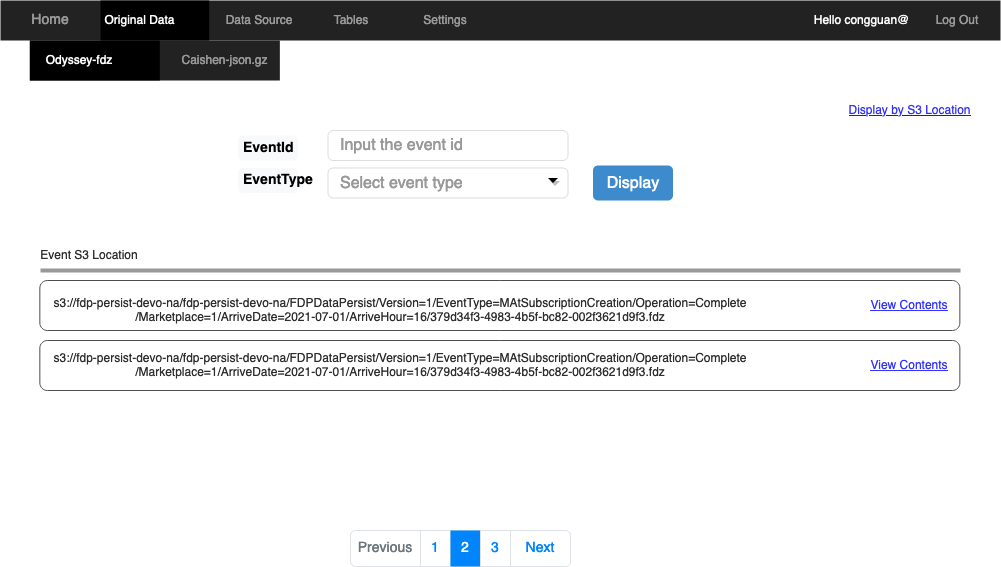

The diagram above was exported from draw.io. Its source (the exported page's mxGraphModel, read from the mxfile embedded in the PNG):
<mxGraphModel dx="3305" dy="1096" grid="1" gridSize="10" guides="1" tooltips="1" connect="1" arrows="1" fold="1" page="1" pageScale="1.5" pageWidth="826" pageHeight="1169" background="none" math="0" shadow="0">
  <root>
    <mxCell id="0" style=";html=1;" />
    <mxCell id="1" style=";html=1;" parent="0" />
    <mxCell id="lc7uJ0gy-jR3uA0_lXYL-16" value="" style="html=1;shadow=0;dashed=0;shape=mxgraph.bootstrap.rect;fillColor=#222222;strokeColor=none;whiteSpace=wrap;rounded=0;fontSize=12;fontColor=#000000;align=center;" parent="1" vertex="1">
      <mxGeometry x="-10.649999999999999" y="1250" width="250" height="40" as="geometry" />
    </mxCell>
    <mxCell id="lc7uJ0gy-jR3uA0_lXYL-22" value="Caishen-json.gz" style="html=1;shadow=0;dashed=0;fillColor=none;strokeColor=none;shape=mxgraph.bootstrap.rect;fontColor=#999999;whiteSpace=wrap;" parent="lc7uJ0gy-jR3uA0_lXYL-16" vertex="1">
      <mxGeometry x="140.6875" width="109.3125" height="40" as="geometry" />
    </mxCell>
    <mxCell id="lc7uJ0gy-jR3uA0_lXYL-9" value="&lt;div align=&quot;center&quot;&gt;Odyssey-fdz&lt;/div&gt;" style="html=1;shadow=0;dashed=0;shape=mxgraph.bootstrap.rect;fillColor=#000000;strokeColor=none;fontColor=#ffffff;spacingRight=30;whiteSpace=wrap;align=center;" parent="lc7uJ0gy-jR3uA0_lXYL-16" vertex="1">
      <mxGeometry width="130" height="40" as="geometry" />
    </mxCell>
    <mxCell id="5OiXId_OsTpW6dRHoGZh-1" value="&lt;font color=&quot;#7D7D7D&quot;&gt;&lt;font color=&quot;#999999&quot;&gt;Input the event id&amp;nbsp; &lt;/font&gt;&lt;br&gt;&lt;/font&gt;" style="html=1;shadow=0;dashed=0;shape=mxgraph.bootstrap.rrect;rSize=5;strokeColor=#dddddd;align=left;spacingLeft=10;fontSize=16;whiteSpace=wrap;rounded=0;" parent="1" vertex="1">
      <mxGeometry x="287.5" y="1340" width="240" height="30" as="geometry" />
    </mxCell>
    <mxCell id="5OiXId_OsTpW6dRHoGZh-2" value="EventId" style="html=1;shadow=0;dashed=0;shape=mxgraph.bootstrap.rrect;rSize=5;strokeColor=none;strokeWidth=1;fillColor=#F8F9FA;fontColor=#000000;whiteSpace=wrap;align=left;verticalAlign=middle;spacingLeft=0;fontStyle=1;fontSize=14;spacing=5;" parent="1" vertex="1">
      <mxGeometry x="197.5" y="1345" width="60" height="25" as="geometry" />
    </mxCell>
    <mxCell id="5OiXId_OsTpW6dRHoGZh-7" value="Display" style="html=1;shadow=0;dashed=0;shape=mxgraph.bootstrap.rrect;rSize=5;fontSize=16;fillColor=#3D8BCD;strokeColor=none;fontColor=#ffffff;whiteSpace=wrap;" parent="1" vertex="1">
      <mxGeometry x="552.5" y="1375" width="80" height="35" as="geometry" />
    </mxCell>
    <mxCell id="5OiXId_OsTpW6dRHoGZh-8" value="" style="html=1;shadow=0;dashed=0;shape=mxgraph.bootstrap.rect;fillColor=#222222;strokeColor=none;whiteSpace=wrap;rounded=0;fontSize=12;fontColor=#000000;align=center;" parent="1" vertex="1">
      <mxGeometry x="-40" y="1210" width="1000" height="40" as="geometry" />
    </mxCell>
    <mxCell id="5OiXId_OsTpW6dRHoGZh-9" value="Home" style="html=1;shadow=0;dashed=0;fillColor=none;strokeColor=none;shape=mxgraph.bootstrap.rect;fontColor=#999999;fontSize=14;whiteSpace=wrap;" parent="5OiXId_OsTpW6dRHoGZh-8" vertex="1">
      <mxGeometry width="100" height="40" as="geometry" />
    </mxCell>
    <mxCell id="5OiXId_OsTpW6dRHoGZh-10" value="&lt;div align=&quot;center&quot;&gt;Original Data&lt;br&gt;&lt;/div&gt;" style="html=1;shadow=0;dashed=0;shape=mxgraph.bootstrap.rect;fillColor=#000000;strokeColor=none;fontColor=#ffffff;spacingRight=30;whiteSpace=wrap;align=center;" parent="5OiXId_OsTpW6dRHoGZh-8" vertex="1">
      <mxGeometry x="100" width="108.69565217391303" height="40" as="geometry" />
    </mxCell>
    <mxCell id="5OiXId_OsTpW6dRHoGZh-14" value="Tables" style="html=1;shadow=0;dashed=0;fillColor=none;strokeColor=none;shape=mxgraph.bootstrap.rect;fontColor=#999999;whiteSpace=wrap;" parent="5OiXId_OsTpW6dRHoGZh-8" vertex="1">
      <mxGeometry x="300.8695652173913" width="100" height="40" as="geometry" />
    </mxCell>
    <mxCell id="5OiXId_OsTpW6dRHoGZh-15" value="Settings" style="html=1;shadow=0;dashed=0;fillColor=none;strokeColor=none;shape=mxgraph.bootstrap.rect;fontColor=#999999;whiteSpace=wrap;" parent="5OiXId_OsTpW6dRHoGZh-8" vertex="1">
      <mxGeometry x="400.8695652173913" width="87.5" height="40" as="geometry" />
    </mxCell>
    <mxCell id="5OiXId_OsTpW6dRHoGZh-17" value="Log Out" style="html=1;shadow=0;dashed=0;fillColor=none;strokeColor=none;shape=mxgraph.bootstrap.rect;fontColor=#999999;whiteSpace=wrap;" parent="5OiXId_OsTpW6dRHoGZh-8" vertex="1">
      <mxGeometry x="912.5" width="87.5" height="40" as="geometry" />
    </mxCell>
    <mxCell id="5OiXId_OsTpW6dRHoGZh-18" value="Data Source" style="html=1;shadow=0;dashed=0;fillColor=none;strokeColor=none;shape=mxgraph.bootstrap.rect;fontColor=#999999;whiteSpace=wrap;" parent="5OiXId_OsTpW6dRHoGZh-8" vertex="1">
      <mxGeometry x="208.69565217391303" width="100" height="40" as="geometry" />
    </mxCell>
    <mxCell id="lc7uJ0gy-jR3uA0_lXYL-6" value="&lt;font color=&quot;#FFFFFF&quot;&gt;Hello congguan@&lt;/font&gt;" style="html=1;shadow=0;dashed=0;fillColor=none;strokeColor=none;shape=mxgraph.bootstrap.rect;fontColor=#999999;whiteSpace=wrap;" parent="5OiXId_OsTpW6dRHoGZh-8" vertex="1">
      <mxGeometry x="810" width="102.5" height="40" as="geometry" />
    </mxCell>
    <mxCell id="5OiXId_OsTpW6dRHoGZh-44" value="" style="html=1;shadow=0;dashed=0;shape=mxgraph.bootstrap.rrect;rSize=5;strokeColor=#DEE2E6;html=1;whiteSpace=wrap;fillColor=#ffffff;fontColor=#0085FC;fontSize=14;" parent="1" vertex="1">
      <mxGeometry x="310" y="1740" width="220" height="36" as="geometry" />
    </mxCell>
    <mxCell id="5OiXId_OsTpW6dRHoGZh-45" value="Previous" style="strokeColor=inherit;fillColor=inherit;gradientColor=inherit;html=1;shadow=0;dashed=0;shape=mxgraph.bootstrap.leftButton;rSize=5;perimeter=none;whiteSpace=wrap;resizeHeight=1;fontColor=#6C767D;fontSize=14;" parent="5OiXId_OsTpW6dRHoGZh-44" vertex="1">
      <mxGeometry width="70" height="36" relative="1" as="geometry" />
    </mxCell>
    <mxCell id="5OiXId_OsTpW6dRHoGZh-46" value="1" style="strokeColor=inherit;fillColor=inherit;gradientColor=inherit;fontColor=inherit;html=1;shadow=0;dashed=0;perimeter=none;whiteSpace=wrap;resizeHeight=1;fontSize=14;" parent="5OiXId_OsTpW6dRHoGZh-44" vertex="1">
      <mxGeometry width="30" height="36" relative="1" as="geometry">
        <mxPoint x="70" as="offset" />
      </mxGeometry>
    </mxCell>
    <mxCell id="5OiXId_OsTpW6dRHoGZh-47" value="2" style="html=1;shadow=0;dashed=0;perimeter=none;whiteSpace=wrap;resizeHeight=1;fillColor=#0085FC;strokeColor=none;fontColor=#ffffff;fontSize=14;" parent="5OiXId_OsTpW6dRHoGZh-44" vertex="1">
      <mxGeometry width="30" height="36" relative="1" as="geometry">
        <mxPoint x="100" as="offset" />
      </mxGeometry>
    </mxCell>
    <mxCell id="5OiXId_OsTpW6dRHoGZh-48" value="3" style="strokeColor=inherit;fillColor=inherit;gradientColor=inherit;fontColor=inherit;html=1;shadow=0;dashed=0;perimeter=none;whiteSpace=wrap;resizeHeight=1;fontSize=14;" parent="5OiXId_OsTpW6dRHoGZh-44" vertex="1">
      <mxGeometry width="30" height="36" relative="1" as="geometry">
        <mxPoint x="130" as="offset" />
      </mxGeometry>
    </mxCell>
    <mxCell id="5OiXId_OsTpW6dRHoGZh-49" value="Next" style="strokeColor=inherit;fillColor=inherit;gradientColor=inherit;fontColor=inherit;html=1;shadow=0;dashed=0;shape=mxgraph.bootstrap.rightButton;rSize=5;perimeter=none;whiteSpace=wrap;resizeHeight=1;fontSize=14;" parent="5OiXId_OsTpW6dRHoGZh-44" vertex="1">
      <mxGeometry x="1" width="60" height="36" relative="1" as="geometry">
        <mxPoint x="-60" as="offset" />
      </mxGeometry>
    </mxCell>
    <mxCell id="lc7uJ0gy-jR3uA0_lXYL-2" value="EventType" style="html=1;shadow=0;dashed=0;shape=mxgraph.bootstrap.rrect;rSize=5;strokeColor=none;strokeWidth=1;fillColor=#F8F9FA;fontColor=#000000;whiteSpace=wrap;align=left;verticalAlign=middle;spacingLeft=0;fontStyle=1;fontSize=14;spacing=5;" parent="1" vertex="1">
      <mxGeometry x="197.5" y="1377.5" width="60" height="25" as="geometry" />
    </mxCell>
    <mxCell id="lc7uJ0gy-jR3uA0_lXYL-3" value="&lt;font color=&quot;#999999&quot;&gt;Select event type&lt;/font&gt;" style="html=1;shadow=0;dashed=0;shape=mxgraph.bootstrap.rrect;rSize=5;strokeColor=#dddddd;align=left;spacingLeft=10;fontSize=16;whiteSpace=wrap;rounded=0;" parent="1" vertex="1">
      <mxGeometry x="287.5" y="1377.5" width="240" height="30" as="geometry" />
    </mxCell>
    <mxCell id="lc7uJ0gy-jR3uA0_lXYL-5" value="" style="shape=triangle;strokeColor=none;fillColor=#000000;direction=south;rounded=0;shadow=1;fontSize=12;fontColor=#000000;align=center;html=1;" parent="1" vertex="1">
      <mxGeometry x="507.5" y="1387.5" width="10" height="5" as="geometry" />
    </mxCell>
    <mxCell id="lc7uJ0gy-jR3uA0_lXYL-24" value="" style="rounded=1;whiteSpace=wrap;html=1;strokeColor=#4D4D4D;" parent="1" vertex="1">
      <mxGeometry x="-0.6499999999999986" y="1490" width="920" height="50" as="geometry" />
    </mxCell>
    <mxCell id="lc7uJ0gy-jR3uA0_lXYL-25" value="" style="rounded=1;whiteSpace=wrap;html=1;strokeColor=#4D4D4D;" parent="1" vertex="1">
      <mxGeometry x="-0.6499999999999986" y="1550" width="920" height="50" as="geometry" />
    </mxCell>
    <mxCell id="lc7uJ0gy-jR3uA0_lXYL-26" value="&lt;font color=&quot;#3333FF&quot;&gt;&lt;u&gt;View Contents&lt;/u&gt;&lt;/font&gt;" style="text;html=1;strokeColor=none;fillColor=none;align=center;verticalAlign=middle;whiteSpace=wrap;rounded=0;fontColor=#2E2E2E;" parent="1" vertex="1">
      <mxGeometry x="819.35" y="1560" width="100" height="30" as="geometry" />
    </mxCell>
    <mxCell id="lc7uJ0gy-jR3uA0_lXYL-27" value="&lt;font color=&quot;#3333FF&quot;&gt;&lt;u&gt;View Contents&lt;/u&gt;&lt;/font&gt;" style="text;html=1;strokeColor=none;fillColor=none;align=center;verticalAlign=middle;whiteSpace=wrap;rounded=0;fontColor=#2E2E2E;" parent="1" vertex="1">
      <mxGeometry x="819.35" y="1500" width="100" height="30" as="geometry" />
    </mxCell>
    <mxCell id="lc7uJ0gy-jR3uA0_lXYL-28" value="&lt;font color=&quot;#2E2E2E&quot;&gt;s3://fdp-persist-devo-na/fdp-persist-devo-na/FDPDataPersist/Version=1/EventType=MAtSubscriptionCreation/Operation=Complete/Marketplace=1/ArriveDate=2021-07-01/ArriveHour=16/379d34f3-4983-4b5f-bc82-002f3621d9f3.fdz&lt;/font&gt;" style="text;html=1;strokeColor=none;fillColor=none;align=center;verticalAlign=middle;whiteSpace=wrap;rounded=0;fontColor=#3333FF;" parent="1" vertex="1">
      <mxGeometry x="-20" y="1510" width="760" height="20" as="geometry" />
    </mxCell>
    <mxCell id="lc7uJ0gy-jR3uA0_lXYL-29" value="&lt;font color=&quot;#2E2E2E&quot;&gt;s3://fdp-persist-devo-na/fdp-persist-devo-na/FDPDataPersist/Version=1/EventType=MAtSubscriptionCreation/Operation=Complete/Marketplace=1/ArriveDate=2021-07-01/ArriveHour=16/379d34f3-4983-4b5f-bc82-002f3621d9f3.fdz&lt;/font&gt;" style="text;html=1;strokeColor=none;fillColor=none;align=center;verticalAlign=middle;whiteSpace=wrap;rounded=0;fontColor=#3333FF;" parent="1" vertex="1">
      <mxGeometry x="-20" y="1565" width="760" height="20" as="geometry" />
    </mxCell>
    <mxCell id="lc7uJ0gy-jR3uA0_lXYL-30" value="" style="endArrow=none;html=1;rounded=1;fontColor=#2E2E2E;strokeWidth=4;strokeColor=#999999;" parent="1" edge="1">
      <mxGeometry width="50" height="50" relative="1" as="geometry">
        <mxPoint y="1480" as="sourcePoint" />
        <mxPoint x="920" y="1480" as="targetPoint" />
      </mxGeometry>
    </mxCell>
    <mxCell id="lc7uJ0gy-jR3uA0_lXYL-31" value="Event S3 Location" style="text;html=1;strokeColor=none;fillColor=none;align=center;verticalAlign=middle;whiteSpace=wrap;rounded=0;fontColor=#2E2E2E;" parent="1" vertex="1">
      <mxGeometry x="-10.65" y="1450" width="120" height="30" as="geometry" />
    </mxCell>
    <mxCell id="lc7uJ0gy-jR3uA0_lXYL-32" value="&lt;u&gt;&lt;font color=&quot;#3333FF&quot;&gt;Display by S3 Location&lt;/font&gt;&lt;/u&gt;" style="text;html=1;strokeColor=none;fillColor=none;align=center;verticalAlign=middle;whiteSpace=wrap;rounded=0;fontColor=#2E2E2E;" parent="1" vertex="1">
      <mxGeometry x="799.03" y="1310" width="140.65" height="20" as="geometry" />
    </mxCell>
  </root>
</mxGraphModel>